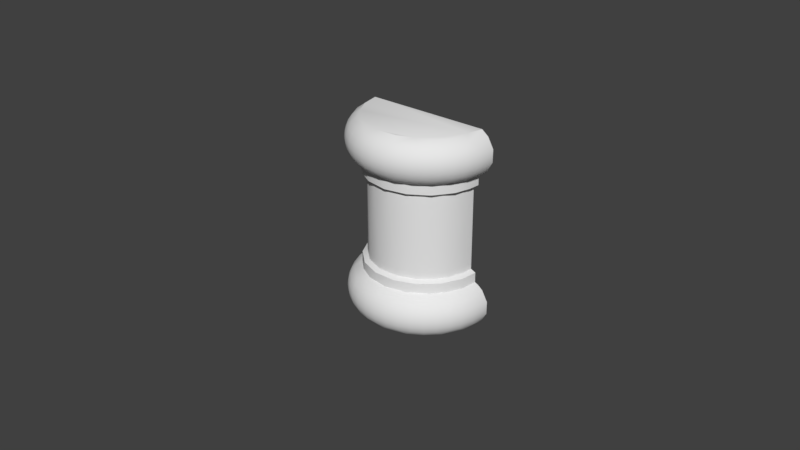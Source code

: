 # Source: OWP_7102.blend  (saved by Blender 2.78.0; exported with 4.5.12 LTS)
import bpy
from mathutils import Matrix  # noqa: F401  (used for matrix-valued properties, if any)

bpy.ops.wm.read_factory_settings(use_empty=True)
scene = bpy.context.scene
scene.name = 'Scene'

# ---- collections
col_collection_1 = bpy.data.collections.new('Collection 1'); scene.collection.children.link(col_collection_1)

# ---- world
world_world = bpy.data.worlds.new('World'); scene.world = world_world
world_world.color = (0.05088, 0.05088, 0.05088)
world_world.use_sun_shadow = False
world_world.sun_shadow_jitter_overblur = 0.0
world_world.cycles.sampling_method = 'MANUAL'

# ---- meshes
me_owp_7102_3dsolid = bpy.data.meshes.new('OWP 7102 3dsolid')
me_owp_7102_3dsolid.from_pydata([(1.741, 0.9369, 0.5357), (1.796, 0.9369, 0.4898), (1.688, 0.9375, 0.5625), (1.869, 0.937, 0.3581), (1.868, 0.937, 0.1991), (1.792, 0.937, 0.06824), (1.711, 0.9374, 0.007496), (0.1875, 0.9375, 0.5625), (1.625, 0.9375, 0.7188), (1.688, 0.9375, 0.6875), (0.1339, 0.9369, 0.02685), (0.07873, 0.9369, 0.07269), (0.1875, 0.9375, 1e-06), (0.005963, 0.937, 0.2044), (0.007435, 0.937, 0.3634), (0.0827, 0.937, 0.4943), (0.1346, 0.9372, 0.536), (0.1875, 0.9375, 0.6875), (0.25, 0.9375, 0.7188), (0.1875, 0.9375, 1.813), (0.1875, 0.9375, 1.938), (0.25, 0.9375, 1.781), (0.1339, 0.9369, 1.964), (0.07873, 0.9369, 2.01), (0.005963, 0.937, 2.142), (0.007435, 0.937, 2.301), (0.0827, 0.937, 2.432), (0.1684, 0.9373, 2.496), (1.712, 0.9374, 2.492), (1.796, 0.9369, 2.427), (1.869, 0.937, 2.296), (1.868, 0.937, 2.137), (1.792, 0.937, 2.006), (1.74, 0.9372, 1.964), (1.688, 0.9375, 1.938), (1.688, 0.9375, 1.813), (1.625, 0.9375, 1.781), (1.668, 0.7384, 2.499), (0.2116, 0.7064, 2.498), (0.3155, 0.5036, 2.499), (1.537, 0.4806, 2.5), (0.5472, 0.2938, 2.5), (1.305, 0.2747, 2.499), (0.8529, 0.1803, 2.498), (1.107, 0.1942, 2.498), (1.663, 0.7066, 0.001374), (0.2182, 0.687, 0.001356), (1.546, 0.4801, 0.001461), (0.3416, 0.4636, 0.001467), (1.41, 0.3442, 0.00154), (0.4836, 0.3311, 0.0008041), (1.247, 0.2408, 0.001982), (1.001, 0.178, 0.0015), (0.6244, 0.2453, 0.001237), (1.819, 0.7735, 0.1259), (1.743, 0.6648, 0.06487), (1.872, 0.8601, 0.2813), (1.836, 0.7099, 0.2024), (1.822, 0.7711, 0.432), (1.836, 0.7099, 0.3601), (1.846, 0.7074, 0.2813), (1.76, 0.7293, 0.4967), (1.665, 0.7423, 0.5625), (1.678, 0.6734, 0.5461), (1.684, 0.5297, 0.4976), (1.452, 0.388, 0.563), (1.554, 0.4467, 0.5445), (1.575, 0.5427, 0.5625), (1.364, 0.2769, 0.5462), (1.341, 0.1915, 0.4967), (1.511, 0.3096, 0.4976), (1.219, 0.2391, 0.5626), (1.124, 0.1741, 0.5464), (1.143, 0.1125, 0.4976), (0.9483, 0.1847, 0.5626), (0.8644, 0.1549, 0.5462), (0.7254, 0.1142, 0.4976), (0.9375, 0.08924, 0.4967), (0.6762, 0.2314, 0.5625), (0.6127, 0.2214, 0.546), (0.4695, 0.2277, 0.4976), (0.3431, 0.4753, 0.563), (0.4733, 0.3462, 0.5642), (0.3102, 0.4601, 0.5445), (0.1922, 0.6882, 0.5463), (0.1322, 0.6648, 0.4976), (0.2644, 0.4181, 0.4976), (0.2162, 0.7217, 0.5626), (0.05582, 0.7735, 0.4366), (0.003203, 0.8601, 0.2813), (0.03875, 0.7099, 0.3601), (0.05345, 0.7711, 0.1305), (0.03875, 0.7099, 0.2024), (0.02869, 0.7074, 0.2813), (0.1152, 0.7293, 0.0658), (0.1915, 0.5297, 0.06487), (0.5338, 0.1915, 0.0658), (0.3643, 0.3096, 0.06487), (0.751, 0.1741, 0.01615), (0.7322, 0.1125, 0.06487), (1.011, 0.0905, 0.06487), (1.282, 0.1603, 0.06487), (1.611, 0.4181, 0.06487), (1.787, 0.5651, 0.3601), (1.796, 0.5609, 0.2813), (1.787, 0.5651, 0.2024), (1.759, 0.5773, 0.1289), (1.759, 0.5773, 0.4336), (1.714, 0.4304, 0.2024), (1.688, 0.4471, 0.1289), (1.688, 0.4471, 0.4336), (1.714, 0.4304, 0.3601), (1.722, 0.4247, 0.2813), (1.62, 0.3096, 0.2024), (1.597, 0.3302, 0.1289), (1.597, 0.3302, 0.4336), (1.62, 0.3096, 0.3601), (1.627, 0.3025, 0.2813), (1.507, 0.2059, 0.2024), (1.488, 0.2299, 0.1289), (1.459, 0.2681, 0.0658), (1.488, 0.2299, 0.4336), (1.507, 0.2059, 0.3601), (1.513, 0.1977, 0.2813), (1.364, 0.1489, 0.4336), (1.379, 0.1221, 0.3601), (1.384, 0.113, 0.2813), (1.229, 0.08941, 0.4336), (1.239, 0.06062, 0.3601), (1.379, 0.1221, 0.2024), (1.364, 0.1489, 0.1289), (1.242, 0.0508, 0.2813), (1.239, 0.06062, 0.2024), (1.229, 0.08941, 0.1289), (1.085, 0.05305, 0.4336), (1.09, 0.02303, 0.3601), (1.092, 0.01279, 0.2813), (1.09, 0.02303, 0.2024), (1.085, 0.05305, 0.1289), (0.9375, 0.04082, 0.4336), (0.9375, 0.01038, 0.3601), (0.9375, 1e-06, 0.2813), (0.9375, 0.01038, 0.2024), (0.9375, 0.04082, 0.1289), (0.7899, 0.05305, 0.4336), (0.7849, 0.02303, 0.3601), (0.7832, 0.01279, 0.2813), (0.7849, 0.02303, 0.2024), (0.7899, 0.05305, 0.1289), (0.6463, 0.08941, 0.4336), (0.6365, 0.06062, 0.3601), (0.6331, 0.0508, 0.2813), (0.6365, 0.06062, 0.2024), (0.6463, 0.08941, 0.1289), (0.5107, 0.1489, 0.4336), (0.4962, 0.1221, 0.3601), (0.4913, 0.113, 0.2813), (0.4962, 0.1221, 0.2024), (0.5107, 0.1489, 0.1289), (0.3867, 0.2299, 0.4336), (0.3681, 0.2059, 0.3601), (0.3617, 0.1977, 0.2813), (0.3681, 0.2059, 0.2024), (0.3867, 0.2299, 0.1289), (0.2778, 0.3302, 0.4336), (0.2554, 0.3096, 0.3601), (0.2478, 0.3025, 0.2813), (0.2554, 0.3096, 0.2024), (0.2778, 0.3302, 0.1289), (0.1868, 0.4471, 0.4336), (0.1613, 0.4304, 0.3601), (0.1163, 0.5773, 0.4336), (0.08847, 0.5651, 0.3601), (0.1527, 0.4247, 0.2813), (0.1613, 0.4304, 0.2024), (0.07896, 0.5609, 0.2813), (0.08847, 0.5651, 0.2024), (0.1868, 0.4471, 0.1289), (0.1163, 0.5773, 0.1289), (1.659, 0.7235, 0.6878), (1.533, 0.4772, 0.6878), (1.327, 0.293, 0.6878), (1.068, 0.1959, 0.6878), (0.791, 0.199, 0.6878), (0.5341, 0.3017, 0.6878), (0.3317, 0.4904, 0.6878), (0.2111, 0.7394, 0.6878), (1.613, 0.8112, 0.7188), (1.55, 0.6197, 0.7188), (1.291, 0.3448, 0.7188), (1.446, 0.4743, 0.7188), (1.053, 0.2571, 0.7188), (0.7995, 0.2613, 0.7188), (0.5646, 0.3568, 0.7188), (0.38, 0.5307, 0.7188), (0.2739, 0.7513, 0.7193), (1.604, 0.7596, 1.781), (1.495, 0.5307, 1.781), (1.352, 0.3889, 1.781), (1.197, 0.2982, 1.781), (0.9489, 0.2475, 1.781), (0.6988, 0.29, 1.781), (0.3937, 0.5126, 1.781), (0.5232, 0.3889, 1.781), (0.273, 0.747, 1.782), (1.675, 0.7997, 1.813), (1.615, 0.6093, 1.812), (1.451, 0.3867, 1.812), (1.217, 0.2384, 1.812), (0.9458, 0.1846, 1.812), (0.6733, 0.2325, 1.812), (0.3417, 0.4772, 1.812), (0.4855, 0.339, 1.813), (0.2156, 0.7235, 1.812), (1.659, 0.7217, 1.937), (1.532, 0.4753, 1.937), (1.389, 0.339, 1.938), (1.199, 0.2314, 1.937), (0.7889, 0.1994, 1.937), (0.9804, 0.1879, 1.935), (0.6006, 0.2663, 1.935), (0.4228, 0.388, 1.937), (0.2103, 0.7423, 1.937), (0.3078, 0.5266, 1.936), (1.683, 0.6882, 1.954), (1.819, 0.7735, 2.063), (1.743, 0.6648, 2.002), (1.872, 0.8601, 2.219), (1.836, 0.7099, 2.14), (1.822, 0.7711, 2.369), (1.836, 0.7099, 2.298), (1.846, 0.7074, 2.219), (1.74, 0.6581, 2.435), (1.624, 0.5542, 2.483), (1.465, 0.3515, 2.482), (1.4, 0.2238, 2.435), (1.143, 0.1125, 2.435), (0.7254, 0.1142, 2.435), (0.9375, 0.08924, 2.434), (0.6126, 0.2214, 2.483), (0.5338, 0.1915, 2.434), (0.3972, 0.3629, 2.482), (0.1322, 0.6648, 2.435), (0.2274, 0.4735, 2.434), (0.05582, 0.7735, 2.374), (0.003203, 0.8601, 2.219), (0.03875, 0.7099, 2.298), (0.05345, 0.7711, 2.068), (0.03875, 0.7099, 2.14), (0.02869, 0.7074, 2.219), (0.1345, 0.6581, 2.002), (0.1969, 0.6734, 1.954), (0.4095, 0.3515, 1.956), (0.4754, 0.2238, 2.002), (0.751, 0.1741, 1.954), (0.7322, 0.1125, 2.002), (1.139, 0.1776, 1.954), (1.15, 0.1142, 2.002), (0.9375, 0.08924, 2.003), (1.377, 0.285, 1.954), (1.341, 0.1915, 2.003), (1.565, 0.4601, 1.955), (1.648, 0.4735, 2.003), (1.787, 0.5651, 2.298), (1.796, 0.5609, 2.219), (1.787, 0.5651, 2.14), (1.759, 0.5773, 2.066), (1.759, 0.5773, 2.371), (1.714, 0.4304, 2.14), (1.688, 0.4471, 2.066), (1.606, 0.4125, 2.435), (1.688, 0.4471, 2.371), (1.714, 0.4304, 2.298), (1.722, 0.4247, 2.219), (1.62, 0.3096, 2.14), (1.597, 0.3302, 2.066), (1.516, 0.3144, 2.002), (1.597, 0.3302, 2.371), (1.62, 0.3096, 2.298), (1.627, 0.3025, 2.219), (1.507, 0.2059, 2.14), (1.488, 0.2299, 2.066), (1.488, 0.2299, 2.371), (1.507, 0.2059, 2.298), (1.513, 0.1977, 2.219), (1.364, 0.1489, 2.371), (1.379, 0.1221, 2.298), (1.384, 0.113, 2.219), (1.229, 0.08941, 2.371), (1.239, 0.06062, 2.298), (1.379, 0.1221, 2.14), (1.364, 0.1489, 2.066), (1.242, 0.0508, 2.219), (1.239, 0.06062, 2.14), (1.229, 0.08941, 2.066), (1.085, 0.05305, 2.371), (1.09, 0.02303, 2.298), (1.092, 0.01279, 2.219), (1.09, 0.02303, 2.14), (1.085, 0.05305, 2.066), (0.9375, 0.04082, 2.371), (0.9375, 0.01038, 2.298), (0.9375, 1e-06, 2.219), (0.9375, 0.01038, 2.14), (0.9375, 0.04082, 2.066), (0.7899, 0.05305, 2.371), (0.7849, 0.02303, 2.298), (0.7832, 0.01279, 2.219), (0.7849, 0.02303, 2.14), (0.7899, 0.05305, 2.066), (0.6463, 0.08941, 2.371), (0.6365, 0.06062, 2.298), (0.6331, 0.0508, 2.219), (0.6365, 0.06062, 2.14), (0.6463, 0.08941, 2.066), (0.5107, 0.1489, 2.371), (0.4962, 0.1221, 2.298), (0.4913, 0.113, 2.219), (0.4962, 0.1221, 2.14), (0.5107, 0.1489, 2.066), (0.3591, 0.3144, 2.435), (0.3867, 0.2299, 2.371), (0.3681, 0.2059, 2.298), (0.3617, 0.1977, 2.219), (0.3681, 0.2059, 2.14), (0.3867, 0.2299, 2.066), (0.2688, 0.4125, 2.002), (0.2778, 0.3302, 2.371), (0.2554, 0.3096, 2.298), (0.2478, 0.3025, 2.219), (0.2554, 0.3096, 2.14), (0.2778, 0.3302, 2.066), (0.1868, 0.4471, 2.371), (0.1613, 0.4304, 2.298), (0.1163, 0.5773, 2.371), (0.08847, 0.5651, 2.298), (0.1527, 0.4247, 2.219), (0.1613, 0.4304, 2.14), (0.07896, 0.5609, 2.219), (0.08847, 0.5651, 2.14), (0.1868, 0.4471, 2.066), (0.1163, 0.5773, 2.066)], [], [(0, 1, 2), (1, 3, 2), (3, 4, 2), (4, 5, 2), (5, 6, 2), (2, 6, 7), (2, 7, 8), (2, 8, 9), (10, 11, 12), (11, 13, 12), (13, 14, 12), (14, 15, 12), (15, 16, 12), (16, 7, 12), (17, 18, 7), (7, 18, 8), (19, 20, 21), (22, 23, 20), (23, 24, 20), (24, 25, 20), (25, 26, 20), (26, 27, 20), (27, 28, 20), (29, 30, 28), (30, 31, 28), (31, 32, 28), (32, 33, 28), (33, 34, 28), (35, 36, 34), (8, 21, 36), (21, 8, 18), (12, 7, 6), (28, 34, 20), (21, 20, 36), (20, 34, 36), (28, 27, 37), (27, 38, 37), (44, 42, 43), (43, 42, 41), (42, 40, 41), (41, 40, 39), (40, 37, 39), (39, 37, 38), (6, 45, 12), (12, 45, 46), (47, 46, 45), (46, 47, 48), (49, 48, 47), (48, 49, 50), (49, 51, 50), (51, 52, 50), (53, 50, 52), (5, 54, 55), (5, 55, 45), (5, 45, 6), (4, 56, 57), (4, 57, 54), (3, 58, 59), (3, 59, 60), (3, 60, 56), (1, 0, 61), (1, 61, 58), (63, 64, 61), (63, 61, 0), (63, 0, 62), (65, 66, 67), (68, 69, 70), (68, 70, 66), (68, 66, 65), (72, 73, 68), (72, 68, 71), (75, 76, 77), (75, 77, 72), (75, 72, 74), (79, 80, 76), (79, 76, 75), (79, 75, 78), (83, 81, 84), (83, 84, 85), (83, 85, 86), (84, 87, 16), (84, 16, 15), (84, 15, 85), (87, 7, 16), (15, 88, 85), (14, 89, 90), (14, 90, 88), (13, 91, 92), (13, 92, 93), (13, 93, 89), (11, 10, 94), (11, 94, 91), (46, 95, 94), (46, 94, 10), (50, 53, 96), (50, 96, 97), (50, 97, 48), (98, 99, 53), (52, 100, 98), (51, 101, 52), (47, 45, 55), (47, 55, 102), (81, 83, 82), (3, 1, 58), (59, 58, 103), (59, 103, 104), (59, 104, 60), (4, 3, 56), (57, 56, 60), (57, 60, 105), (57, 105, 106), (57, 106, 54), (5, 4, 54), (58, 61, 107), (58, 107, 103), (105, 60, 104), (105, 104, 108), (105, 108, 109), (105, 109, 106), (55, 54, 106), (55, 106, 102), (2, 62, 0), (61, 64, 107), (64, 110, 107), (103, 107, 111), (103, 111, 112), (103, 112, 104), (108, 104, 112), (108, 112, 113), (108, 113, 114), (108, 114, 109), (102, 106, 109), (67, 66, 63), (67, 63, 62), (64, 66, 70), (64, 70, 115), (64, 115, 110), (107, 110, 111), (111, 110, 116), (111, 116, 117), (111, 117, 112), (113, 112, 117), (113, 117, 118), (113, 118, 119), (113, 119, 114), (102, 109, 114), (102, 114, 120), (102, 120, 49), (102, 49, 47), (63, 66, 64), (110, 115, 116), (115, 70, 121), (115, 121, 122), (115, 122, 116), (117, 116, 123), (117, 123, 118), (120, 114, 119), (120, 119, 101), (120, 101, 51), (120, 51, 49), (69, 124, 70), (68, 73, 69), (122, 121, 125), (122, 125, 126), (122, 126, 123), (122, 123, 116), (124, 69, 127), (124, 127, 128), (124, 128, 125), (124, 125, 121), (124, 121, 70), (118, 123, 129), (118, 129, 130), (118, 130, 119), (126, 125, 131), (126, 131, 132), (126, 132, 129), (126, 129, 123), (101, 130, 133), (101, 133, 100), (101, 100, 52), (130, 129, 133), (119, 130, 101), (71, 68, 65), (69, 73, 127), (127, 73, 134), (127, 134, 135), (127, 135, 128), (125, 128, 131), (131, 128, 136), (131, 136, 137), (131, 137, 132), (129, 132, 133), (133, 132, 138), (133, 138, 100), (72, 77, 73), (134, 73, 139), (134, 139, 140), (134, 140, 135), (128, 135, 136), (136, 135, 141), (136, 141, 142), (136, 142, 137), (132, 137, 138), (100, 138, 143), (100, 143, 99), (100, 99, 98), (138, 137, 143), (74, 72, 71), (73, 77, 139), (139, 77, 144), (139, 144, 145), (139, 145, 140), (135, 140, 141), (141, 140, 146), (141, 146, 147), (141, 147, 142), (137, 142, 143), (143, 142, 148), (143, 148, 99), (77, 76, 144), (144, 76, 149), (144, 149, 150), (144, 150, 145), (140, 145, 146), (146, 145, 151), (146, 151, 152), (146, 152, 147), (142, 147, 148), (99, 148, 153), (99, 153, 96), (99, 96, 53), (148, 147, 153), (78, 75, 74), (53, 52, 98), (149, 76, 154), (149, 154, 155), (149, 155, 150), (145, 150, 151), (151, 150, 156), (151, 156, 157), (151, 157, 152), (147, 152, 153), (153, 152, 158), (153, 158, 96), (76, 80, 154), (80, 159, 154), (150, 155, 156), (155, 154, 160), (155, 160, 161), (155, 161, 156), (152, 157, 158), (157, 156, 162), (157, 162, 163), (157, 163, 158), (97, 96, 158), (97, 158, 163), (82, 79, 78), (80, 82, 86), (80, 86, 164), (80, 164, 159), (154, 159, 160), (160, 159, 165), (160, 165, 166), (160, 166, 161), (156, 161, 162), (162, 161, 167), (162, 167, 168), (162, 168, 163), (97, 163, 168), (97, 168, 95), (97, 95, 48), (79, 82, 80), (164, 86, 169), (164, 169, 170), (164, 170, 165), (164, 165, 159), (169, 86, 171), (169, 171, 172), (169, 172, 170), (166, 165, 173), (166, 173, 174), (166, 174, 167), (166, 167, 161), (173, 170, 175), (173, 175, 176), (173, 176, 174), (168, 167, 177), (168, 177, 95), (177, 174, 178), (177, 178, 95), (174, 177, 167), (170, 173, 165), (82, 83, 86), (86, 85, 171), (171, 85, 88), (171, 88, 90), (171, 90, 172), (170, 172, 175), (175, 172, 93), (175, 93, 92), (175, 92, 176), (174, 176, 178), (94, 95, 178), (94, 178, 91), (178, 176, 91), (48, 95, 46), (87, 84, 81), (89, 93, 90), (172, 90, 93), (176, 92, 91), (14, 88, 15), (13, 89, 14), (11, 91, 13), (12, 46, 10), (2, 9, 62), (9, 179, 62), (180, 67, 179), (67, 180, 65), (181, 65, 180), (65, 181, 71), (182, 71, 181), (71, 182, 74), (183, 74, 182), (74, 183, 78), (184, 78, 183), (78, 184, 82), (185, 81, 184), (186, 87, 185), (17, 7, 186), (7, 87, 186), (87, 81, 185), (81, 82, 184), (67, 62, 179), (9, 8, 179), (8, 187, 179), (189, 181, 190), (191, 182, 189), (192, 183, 191), (193, 184, 192), (194, 185, 193), (195, 186, 194), (18, 17, 195), (17, 186, 195), (186, 185, 194), (185, 184, 193), (184, 183, 192), (183, 182, 191), (182, 181, 189), (181, 180, 190), (190, 180, 188), (180, 179, 188), (188, 179, 187), (36, 196, 8), (8, 196, 187), (197, 188, 196), (198, 190, 197), (190, 198, 189), (189, 199, 191), (191, 200, 192), (192, 201, 193), (202, 193, 203), (193, 202, 194), (204, 194, 202), (194, 204, 195), (21, 18, 204), (18, 195, 204), (203, 193, 201), (201, 192, 200), (200, 191, 199), (199, 189, 198), (190, 188, 197), (188, 187, 196), (36, 35, 196), (35, 205, 196), (198, 207, 199), (199, 208, 200), (200, 209, 201), (201, 210, 203), (211, 202, 212), (213, 204, 211), (19, 21, 213), (21, 204, 213), (204, 202, 211), (202, 203, 212), (212, 203, 210), (210, 201, 209), (209, 200, 208), (208, 199, 207), (198, 197, 207), (207, 197, 206), (197, 196, 206), (206, 196, 205), (35, 34, 205), (34, 214, 205), (205, 214, 206), (215, 206, 214), (206, 215, 207), (216, 207, 215), (207, 216, 208), (208, 217, 209), (218, 209, 219), (209, 218, 210), (220, 210, 218), (210, 220, 212), (222, 213, 223), (20, 19, 222), (19, 213, 222), (213, 211, 223), (223, 211, 221), (211, 212, 221), (221, 212, 220), (219, 209, 217), (217, 208, 216), (214, 34, 33), (214, 33, 224), (32, 225, 226), (32, 226, 224), (32, 224, 33), (31, 227, 228), (31, 228, 225), (30, 229, 230), (30, 230, 231), (30, 231, 227), (29, 28, 232), (29, 232, 229), (37, 233, 232), (37, 232, 28), (42, 234, 40), (234, 42, 235), (44, 236, 42), (43, 237, 238), (43, 238, 44), (41, 239, 43), (239, 240, 237), (239, 237, 43), (39, 241, 41), (39, 38, 242), (39, 242, 243), (39, 243, 241), (38, 27, 26), (38, 26, 242), (26, 244, 242), (25, 245, 246), (25, 246, 244), (24, 247, 248), (24, 248, 249), (24, 249, 245), (23, 22, 250), (23, 250, 247), (251, 250, 22), (251, 22, 222), (252, 221, 220), (252, 220, 253), (218, 254, 220), (254, 255, 220), (219, 256, 257), (219, 257, 258), (219, 258, 254), (219, 254, 218), (256, 217, 259), (256, 259, 260), (256, 260, 257), (215, 259, 216), (261, 215, 224), (261, 224, 226), (261, 226, 262), (215, 261, 259), (30, 29, 229), (230, 229, 263), (230, 263, 264), (230, 264, 231), (31, 30, 227), (228, 227, 231), (228, 231, 265), (228, 265, 266), (228, 266, 225), (32, 31, 225), (229, 232, 267), (229, 267, 263), (265, 231, 264), (265, 264, 268), (265, 268, 269), (265, 269, 266), (226, 225, 266), (226, 266, 262), (214, 224, 215), (232, 233, 270), (232, 270, 271), (232, 271, 267), (263, 267, 272), (263, 272, 273), (263, 273, 264), (268, 264, 273), (268, 273, 274), (268, 274, 275), (268, 275, 269), (262, 266, 269), (262, 269, 276), (262, 276, 261), (40, 233, 37), (270, 277, 271), (267, 271, 272), (272, 271, 278), (272, 278, 279), (272, 279, 273), (274, 273, 279), (274, 279, 280), (274, 280, 281), (274, 281, 275), (276, 269, 275), (276, 259, 261), (40, 234, 233), (234, 235, 270), (234, 270, 233), (271, 277, 278), (277, 270, 282), (277, 282, 283), (277, 283, 278), (279, 278, 284), (279, 284, 280), (276, 275, 281), (276, 281, 260), (276, 260, 259), (42, 236, 235), (283, 282, 286), (283, 286, 287), (283, 287, 284), (283, 284, 278), (285, 235, 288), (285, 288, 289), (285, 289, 286), (285, 286, 282), (285, 282, 235), (280, 284, 290), (280, 290, 291), (280, 291, 281), (287, 286, 292), (287, 292, 293), (287, 293, 290), (287, 290, 284), (257, 260, 291), (257, 291, 294), (291, 290, 294), (281, 291, 260), (216, 259, 217), (270, 235, 282), (235, 236, 288), (288, 236, 295), (288, 295, 296), (288, 296, 289), (286, 289, 292), (292, 289, 297), (292, 297, 298), (292, 298, 293), (290, 293, 294), (294, 293, 299), (294, 299, 257), (44, 238, 236), (295, 236, 300), (295, 300, 301), (295, 301, 296), (289, 296, 297), (297, 296, 302), (297, 302, 303), (297, 303, 298), (293, 298, 299), (258, 257, 299), (258, 299, 304), (258, 304, 255), (258, 255, 254), (299, 298, 304), (219, 217, 256), (236, 238, 300), (300, 238, 305), (300, 305, 306), (300, 306, 301), (296, 301, 302), (302, 301, 307), (302, 307, 308), (302, 308, 303), (298, 303, 304), (304, 303, 309), (304, 309, 255), (238, 237, 305), (305, 237, 310), (305, 310, 311), (305, 311, 306), (301, 306, 307), (307, 306, 312), (307, 312, 313), (307, 313, 308), (303, 308, 309), (255, 309, 314), (255, 314, 253), (255, 253, 220), (309, 308, 314), (310, 237, 315), (310, 315, 316), (310, 316, 311), (306, 311, 312), (312, 311, 317), (312, 317, 318), (312, 318, 313), (308, 313, 314), (314, 313, 319), (314, 319, 253), (237, 240, 315), (240, 239, 320), (240, 320, 321), (240, 321, 315), (311, 316, 317), (316, 315, 322), (316, 322, 323), (316, 323, 317), (313, 318, 319), (318, 317, 324), (318, 324, 325), (318, 325, 319), (253, 319, 325), (253, 325, 326), (253, 326, 252), (41, 241, 239), (320, 327, 321), (315, 321, 322), (322, 321, 328), (322, 328, 329), (322, 329, 323), (317, 323, 324), (324, 323, 330), (324, 330, 331), (324, 331, 325), (326, 325, 331), (326, 223, 252), (223, 221, 252), (239, 241, 320), (327, 320, 332), (327, 332, 333), (327, 333, 328), (327, 328, 321), (332, 243, 334), (332, 334, 335), (332, 335, 333), (329, 328, 336), (329, 336, 337), (329, 337, 330), (329, 330, 323), (336, 333, 338), (336, 338, 339), (336, 339, 337), (331, 330, 340), (331, 340, 326), (340, 337, 341), (340, 341, 250), (340, 250, 326), (250, 251, 326), (337, 340, 330), (333, 336, 328), (243, 332, 320), (243, 320, 241), (243, 242, 334), (334, 242, 244), (334, 244, 246), (334, 246, 335), (333, 335, 338), (338, 335, 249), (338, 249, 248), (338, 248, 339), (337, 339, 341), (250, 341, 247), (341, 339, 247), (223, 326, 251), (222, 223, 251), (245, 249, 246), (335, 246, 249), (339, 248, 247), (25, 244, 26), (24, 245, 25), (23, 247, 24), (20, 222, 22)])
me_owp_7102_3dsolid.polygons.foreach_set('use_smooth', [True] * 680)
_uv = me_owp_7102_3dsolid.uv_layers.new(name='UVMap')
_uv.uv.foreach_set('vector', [0.02807, 0.1176, 0.01597, 0.1075, 0.03984, 0.1235, 0.01597, 0.1075, 0.0, 0.07861, 0.03984, 0.1235, 0.0, 0.07861, 0.0003232, 0.0437, 0.03984, 0.1235, 0.0003232, 0.0437, 0.01684, 0.01498, 0.03984, 0.1235, 0.01684, 0.01498, 0.03462, 0.001645, 0.03984, 0.1235, 0.03984, 0.1235, 0.03462, 0.001645, 0.3691, 0.1235, 0.03984, 0.1235, 0.3691, 0.1235, 0.05356, 0.1578, 0.03984, 0.1235, 0.05356, 0.1578, 0.03984, 0.1509, 0.3808, 0.005894, 0.3929, 0.01596, 0.3691, 0.0, 0.3929, 0.01596, 0.4089, 0.04487, 0.3691, 0.0, 0.4089, 0.04487, 0.4086, 0.07978, 0.3691, 0.0, 0.4086, 0.07978, 0.3921, 0.1085, 0.3691, 0.0, 0.3921, 0.1085, 0.3807, 0.1177, 0.3691, 0.0, 0.3807, 0.1177, 0.3691, 0.1235, 0.3691, 0.0, 0.3691, 0.1509, 0.3553, 0.1578, 0.3691, 0.1235, 0.3691, 0.1235, 0.3553, 0.1578, 0.05356, 0.1578, 0.3691, 0.3979, 0.3691, 0.4253, 0.3553, 0.391, 0.3808, 0.4312, 0.3929, 0.4413, 0.3691, 0.4253, 0.3929, 0.4413, 0.4089, 0.4702, 0.3691, 0.4253, 0.4089, 0.4702, 0.4086, 0.5051, 0.3691, 0.4253, 0.4086, 0.5051, 0.3921, 0.5338, 0.3691, 0.4253, 0.3921, 0.5338, 0.3732, 0.5479, 0.3691, 0.4253, 0.3732, 0.5479, 0.03437, 0.5471, 0.3691, 0.4253, 0.01597, 0.5329, 7.849e-08, 0.504, 0.03437, 0.5471, 7.849e-08, 0.504, 0.0003232, 0.469, 0.03437, 0.5471, 0.0003232, 0.469, 0.01684, 0.4403, 0.03437, 0.5471, 0.01684, 0.4403, 0.02823, 0.4312, 0.03437, 0.5471, 0.02823, 0.4312, 0.03984, 0.4253, 0.03437, 0.5471, 0.03984, 0.3979, 0.05356, 0.391, 0.03984, 0.4253, 0.05356, 0.1578, 0.3553, 0.391, 0.05356, 0.391, 0.3553, 0.391, 0.05356, 0.1578, 0.3553, 0.1578, 0.3691, 0.0, 0.3691, 0.1235, 0.03462, 0.001645, 0.03437, 0.5471, 0.03984, 0.4253, 0.3691, 0.4253, 0.3553, 0.391, 0.3691, 0.4253, 0.05356, 0.391, 0.3691, 0.4253, 0.03984, 0.4253, 0.05356, 0.391, 0.7992, 0.0, 0.7992, 0.3297, 0.7593, 0.005304, 0.7992, 0.3297, 0.7525, 0.3159, 0.7593, 0.005304, 0.6485, 0.1147, 0.665, 0.07405, 0.6457, 0.1688, 0.6457, 0.1688, 0.665, 0.07405, 0.6688, 0.2362, 0.665, 0.07405, 0.7069, 0.02832, 0.6688, 0.2362, 0.6688, 0.2362, 0.7069, 0.02832, 0.7113, 0.2898, 0.7069, 0.02832, 0.7593, 0.005304, 0.7113, 0.2898, 0.7113, 0.2898, 0.7593, 0.005304, 0.7525, 0.3159, 0.6068, 0.3583, 0.5577, 0.3477, 0.6068, 0.02379, 0.6068, 0.02379, 0.5577, 0.3477, 0.5532, 0.03053, 0.5093, 0.322, 0.5532, 0.03053, 0.5577, 0.3477, 0.5532, 0.03053, 0.5093, 0.322, 0.5055, 0.05761, 0.4802, 0.2922, 0.5055, 0.05761, 0.5093, 0.322, 0.5055, 0.05761, 0.4802, 0.2922, 0.4772, 0.08878, 0.4802, 0.2922, 0.4581, 0.2565, 0.4772, 0.08878, 0.4581, 0.2565, 0.4446, 0.2023, 0.4772, 0.08878, 0.4589, 0.1197, 0.4772, 0.08878, 0.4446, 0.2023, 0.6037, 0.3762, 0.5659, 0.3821, 0.5457, 0.3653, 0.6037, 0.3762, 0.5457, 0.3653, 0.5577, 0.3477, 0.6037, 0.3762, 0.5577, 0.3477, 0.6068, 0.3583, 0.8105, 0.4019, 0.7939, 0.4147, 0.7612, 0.3958, 0.8105, 0.4019, 0.7612, 0.3958, 0.7741, 0.3846, 0.8086, 0.4334, 0.7699, 0.4452, 0.7593, 0.4272, 0.8086, 0.4334, 0.7593, 0.4272, 0.7605, 0.4105, 0.8086, 0.4334, 0.7605, 0.4105, 0.7939, 0.4147, 0.8016, 0.4657, 0.797, 0.4794, 0.756, 0.4615, 0.8016, 0.4657, 0.756, 0.4615, 0.7699, 0.4452, 0.7378, 0.4758, 0.7092, 0.4597, 0.756, 0.4615, 0.7378, 0.4758, 0.756, 0.4615, 0.797, 0.4794, 0.7378, 0.4758, 0.797, 0.4794, 0.7509, 0.483, 0.4064, 0.6357, 0.3966, 0.6155, 0.4064, 0.5966, 0.2569, 0.574, 0.2348, 0.5724, 0.2685, 0.5479, 0.2569, 0.574, 0.2685, 0.5479, 0.3014, 0.5495, 0.4064, 0.6791, 0.4064, 0.7291, 0.4005, 0.7078, 0.2213, 0.614, 0.2066, 0.606, 0.2569, 0.574, 0.2213, 0.614, 0.2569, 0.574, 0.2415, 0.5999, 0.2001, 0.665, 0.1784, 0.6906, 0.1882, 0.6456, 0.2001, 0.665, 0.1882, 0.6456, 0.2213, 0.614, 0.2001, 0.665, 0.2213, 0.614, 0.2129, 0.6502, 0.1953, 0.7215, 0.1822, 0.7518, 0.1784, 0.6906, 0.1953, 0.7215, 0.1784, 0.6906, 0.2001, 0.665, 0.1953, 0.7215, 0.2001, 0.665, 0.203, 0.7091, 0.219, 0.8025, 0.2258, 0.7968, 0.2537, 0.8453, 0.219, 0.8025, 0.2537, 0.8453, 0.2407, 0.8564, 0.219, 0.8025, 0.2407, 0.8564, 0.2037, 0.8092, 0.2537, 0.8453, 0.2631, 0.8429, 0.2953, 0.8778, 0.2537, 0.8453, 0.2953, 0.8778, 0.2878, 0.8891, 0.2537, 0.8453, 0.2878, 0.8891, 0.2407, 0.8564, 0.2631, 0.8429, 0.3014, 0.8667, 0.2953, 0.8778, 0.2878, 0.8891, 0.2501, 0.882, 0.2407, 0.8564, 0.935, 0.6156, 0.9531, 0.6317, 0.9357, 0.6655, 0.935, 0.6156, 0.9357, 0.6655, 0.9188, 0.653, 0.9699, 0.6156, 0.986, 0.6535, 0.9703, 0.6656, 0.9699, 0.6156, 0.9703, 0.6656, 0.953, 0.6655, 0.9699, 0.6156, 0.953, 0.6655, 0.9531, 0.6317, 0.603, 0.0, 0.6053, 0.01205, 0.559, 0.007994, 0.9986, 0.6199, 1.0, 0.666, 0.986, 0.6535, 0.5532, 0.03053, 0.5164, 0.02473, 0.559, 0.007994, 0.5532, 0.03053, 0.559, 0.007994, 0.6053, 0.01205, 0.4772, 0.08878, 0.4589, 0.1197, 0.4441, 0.09987, 0.4772, 0.08878, 0.4441, 0.09987, 0.4694, 0.06267, 0.4772, 0.08878, 0.4694, 0.06267, 0.5055, 0.05761, 0.443, 0.1475, 0.4274, 0.1434, 0.4589, 0.1197, 0.4446, 0.2023, 0.4227, 0.2047, 0.443, 0.1475, 0.4581, 0.2565, 0.4377, 0.2642, 0.4446, 0.2023, 0.5093, 0.322, 0.5577, 0.3477, 0.5457, 0.3653, 0.5093, 0.322, 0.5457, 0.3653, 0.4929, 0.3363, 0.2258, 0.7968, 0.219, 0.8025, 0.2108, 0.7597, 0.8086, 0.4334, 0.8016, 0.4657, 0.7699, 0.4452, 0.7593, 0.4272, 0.7699, 0.4452, 0.7257, 0.4253, 0.7593, 0.4272, 0.7257, 0.4253, 0.7265, 0.4086, 0.7593, 0.4272, 0.7265, 0.4086, 0.7605, 0.4105, 0.8105, 0.4019, 0.8086, 0.4334, 0.7939, 0.4147, 0.7612, 0.3958, 0.7939, 0.4147, 0.7605, 0.4105, 0.7612, 0.3958, 0.7605, 0.4105, 0.7277, 0.3939, 0.7612, 0.3958, 0.7277, 0.3939, 0.7291, 0.3821, 0.7612, 0.3958, 0.7291, 0.3821, 0.7741, 0.3846, 0.8065, 0.3822, 0.8105, 0.4019, 0.7741, 0.3846, 0.7699, 0.4452, 0.756, 0.4615, 0.7253, 0.4427, 0.7699, 0.4452, 0.7253, 0.4427, 0.7257, 0.4253, 0.7277, 0.3939, 0.7605, 0.4105, 0.7265, 0.4086, 0.7277, 0.3939, 0.7265, 0.4086, 0.6945, 0.3944, 0.7277, 0.3939, 0.6945, 0.3944, 0.697, 0.3826, 0.7277, 0.3939, 0.697, 0.3826, 0.7291, 0.3821, 0.5457, 0.3653, 0.5659, 0.3821, 0.5238, 0.3688, 0.5457, 0.3653, 0.5238, 0.3688, 0.4929, 0.3363, 0.7929, 0.4892, 0.7509, 0.483, 0.797, 0.4794, 0.756, 0.4615, 0.7092, 0.4597, 0.7253, 0.4427, 0.7092, 0.4597, 0.6932, 0.4432, 0.7253, 0.4427, 0.7257, 0.4253, 0.7253, 0.4427, 0.6926, 0.4258, 0.7257, 0.4253, 0.6926, 0.4258, 0.693, 0.4091, 0.7257, 0.4253, 0.693, 0.4091, 0.7265, 0.4086, 0.6945, 0.3944, 0.7265, 0.4086, 0.693, 0.4091, 0.6945, 0.3944, 0.693, 0.4091, 0.6627, 0.3972, 0.6945, 0.3944, 0.6627, 0.3972, 0.6662, 0.3853, 0.6945, 0.3944, 0.6662, 0.3853, 0.697, 0.3826, 0.4929, 0.3363, 0.5238, 0.3688, 0.4959, 0.3534, 0.7031, 0.4822, 0.682, 0.4764, 0.7378, 0.4758, 0.4064, 0.6791, 0.3978, 0.6489, 0.4064, 0.6357, 0.7092, 0.4597, 0.682, 0.4764, 0.651, 0.465, 0.7092, 0.4597, 0.651, 0.465, 0.6624, 0.4459, 0.7092, 0.4597, 0.6624, 0.4459, 0.6932, 0.4432, 0.7253, 0.4427, 0.6932, 0.4432, 0.6926, 0.4258, 0.6926, 0.4258, 0.6932, 0.4432, 0.6607, 0.4286, 0.6926, 0.4258, 0.6607, 0.4286, 0.6608, 0.412, 0.6926, 0.4258, 0.6608, 0.412, 0.693, 0.4091, 0.6627, 0.3972, 0.693, 0.4091, 0.6608, 0.412, 0.6627, 0.3972, 0.6608, 0.412, 0.633, 0.4023, 0.3669, 0.8228, 0.3665, 0.799, 0.3827, 0.7948, 0.3669, 0.8228, 0.3827, 0.7948, 0.3831, 0.8178, 0.4929, 0.3363, 0.4959, 0.3534, 0.4709, 0.3334, 0.4929, 0.3363, 0.4709, 0.3334, 0.4608, 0.3029, 0.4929, 0.3363, 0.4608, 0.3029, 0.4802, 0.2922, 0.4929, 0.3363, 0.4802, 0.2922, 0.5093, 0.322, 0.7378, 0.4758, 0.682, 0.4764, 0.7092, 0.4597, 0.6932, 0.4432, 0.6624, 0.4459, 0.6607, 0.4286, 0.6624, 0.4459, 0.651, 0.465, 0.6337, 0.4508, 0.6624, 0.4459, 0.6337, 0.4508, 0.631, 0.4337, 0.6624, 0.4459, 0.631, 0.4337, 0.6607, 0.4286, 0.6608, 0.412, 0.6607, 0.4286, 0.6308, 0.4171, 0.6608, 0.412, 0.6308, 0.4171, 0.633, 0.4023, 0.4608, 0.3029, 0.4709, 0.3334, 0.4494, 0.3095, 0.4608, 0.3029, 0.4494, 0.3095, 0.4377, 0.2642, 0.4608, 0.3029, 0.4377, 0.2642, 0.4581, 0.2565, 0.4608, 0.3029, 0.4581, 0.2565, 0.4802, 0.2922, 0.6142, 0.474, 0.6079, 0.4578, 0.651, 0.465, 0.2569, 0.574, 0.2066, 0.606, 0.2348, 0.5724, 0.631, 0.4337, 0.6337, 0.4508, 0.6044, 0.4409, 0.3318, 0.799, 0.3315, 0.7716, 0.3488, 0.7728, 0.3318, 0.799, 0.3488, 0.7728, 0.3491, 0.8005, 0.631, 0.4337, 0.6308, 0.4171, 0.6607, 0.4286, 0.2225, 0.5653, 0.2348, 0.5724, 0.2022, 0.5878, 0.3155, 0.7681, 0.3153, 0.7389, 0.3313, 0.7414, 0.3155, 0.7681, 0.3313, 0.7414, 0.3315, 0.7716, 0.6079, 0.4578, 0.6044, 0.4409, 0.6337, 0.4508, 0.6079, 0.4578, 0.6337, 0.4508, 0.651, 0.465, 0.3665, 0.799, 0.3491, 0.8005, 0.3661, 0.7717, 0.3665, 0.799, 0.3661, 0.7717, 0.3824, 0.7683, 0.3665, 0.799, 0.3824, 0.7683, 0.3827, 0.7948, 0.3488, 0.7728, 0.3315, 0.7716, 0.3486, 0.7422, 0.3488, 0.7728, 0.3486, 0.7422, 0.3659, 0.7415, 0.3488, 0.7728, 0.3659, 0.7415, 0.3661, 0.7717, 0.3488, 0.7728, 0.3661, 0.7717, 0.3491, 0.8005, 0.3965, 0.7502, 0.3824, 0.7683, 0.3822, 0.7391, 0.4377, 0.2642, 0.4194, 0.2525, 0.4227, 0.2047, 0.4377, 0.2642, 0.4227, 0.2047, 0.4446, 0.2023, 0.3824, 0.7683, 0.3661, 0.7717, 0.3822, 0.7391, 0.4494, 0.3095, 0.4321, 0.2823, 0.4377, 0.2642, 0.2415, 0.5999, 0.2569, 0.574, 0.2852, 0.565, 0.2348, 0.5724, 0.2066, 0.606, 0.2022, 0.5878, 0.3153, 0.7389, 0.3014, 0.7198, 0.3152, 0.7077, 0.3153, 0.7389, 0.3152, 0.7077, 0.3312, 0.7091, 0.3153, 0.7389, 0.3312, 0.7091, 0.3313, 0.7414, 0.3315, 0.7716, 0.3313, 0.7414, 0.3486, 0.7422, 0.3486, 0.7422, 0.3313, 0.7414, 0.3485, 0.7096, 0.3486, 0.7422, 0.3485, 0.7096, 0.3658, 0.7092, 0.3486, 0.7422, 0.3658, 0.7092, 0.3659, 0.7415, 0.3661, 0.7717, 0.3659, 0.7415, 0.3822, 0.7391, 0.3822, 0.7391, 0.3659, 0.7415, 0.3821, 0.7079, 0.4194, 0.2525, 0.4115, 0.221, 0.4227, 0.2047, 0.2213, 0.614, 0.1882, 0.6456, 0.2066, 0.606, 0.1856, 0.6139, 0.2066, 0.606, 0.1732, 0.6427, 0.3152, 0.7077, 0.3152, 0.6755, 0.3312, 0.6758, 0.3152, 0.7077, 0.3312, 0.6758, 0.3312, 0.7091, 0.3313, 0.7414, 0.3312, 0.7091, 0.3485, 0.7096, 0.3485, 0.7096, 0.3312, 0.7091, 0.3485, 0.6759, 0.3485, 0.7096, 0.3485, 0.6759, 0.3658, 0.6759, 0.3485, 0.7096, 0.3658, 0.6759, 0.3658, 0.7092, 0.3659, 0.7415, 0.3658, 0.7092, 0.3821, 0.7079, 0.3963, 0.6914, 0.3821, 0.7079, 0.3821, 0.6756, 0.4227, 0.2047, 0.4089, 0.1886, 0.4274, 0.1434, 0.4227, 0.2047, 0.4274, 0.1434, 0.443, 0.1475, 0.3821, 0.7079, 0.3658, 0.7092, 0.3821, 0.6756, 0.2129, 0.6502, 0.2213, 0.614, 0.2415, 0.5999, 0.2066, 0.606, 0.1882, 0.6456, 0.1732, 0.6427, 0.1732, 0.6427, 0.1882, 0.6456, 0.1655, 0.6736, 0.3152, 0.6755, 0.3153, 0.643, 0.3313, 0.6422, 0.3152, 0.6755, 0.3313, 0.6422, 0.3312, 0.6758, 0.3312, 0.7091, 0.3312, 0.6758, 0.3485, 0.6759, 0.3485, 0.6759, 0.3312, 0.6758, 0.3486, 0.642, 0.3485, 0.6759, 0.3486, 0.642, 0.3659, 0.6423, 0.3485, 0.6759, 0.3659, 0.6423, 0.3658, 0.6759, 0.3658, 0.7092, 0.3658, 0.6759, 0.3821, 0.6756, 0.3821, 0.6756, 0.3658, 0.6759, 0.3822, 0.6432, 0.4089, 0.1886, 0.4115, 0.1562, 0.4274, 0.1434, 0.1882, 0.6456, 0.1784, 0.6906, 0.1655, 0.6736, 0.1655, 0.6736, 0.1784, 0.6906, 0.1624, 0.7057, 0.3153, 0.643, 0.3155, 0.6112, 0.3315, 0.6093, 0.3153, 0.643, 0.3315, 0.6093, 0.3313, 0.6422, 0.3312, 0.6758, 0.3313, 0.6422, 0.3486, 0.642, 0.3486, 0.642, 0.3313, 0.6422, 0.3488, 0.6087, 0.3486, 0.642, 0.3488, 0.6087, 0.3662, 0.6094, 0.3486, 0.642, 0.3662, 0.6094, 0.3659, 0.6423, 0.3658, 0.6759, 0.3659, 0.6423, 0.3822, 0.6432, 0.3965, 0.63, 0.3822, 0.6432, 0.3824, 0.6113, 0.4274, 0.1434, 0.4192, 0.1247, 0.4441, 0.09987, 0.4274, 0.1434, 0.4441, 0.09987, 0.4589, 0.1197, 0.3822, 0.6432, 0.3659, 0.6423, 0.3824, 0.6113, 0.203, 0.7091, 0.2001, 0.665, 0.2129, 0.6502, 0.4589, 0.1197, 0.4446, 0.2023, 0.443, 0.1475, 0.1624, 0.7057, 0.1784, 0.6906, 0.1643, 0.7381, 0.3155, 0.6112, 0.3159, 0.5809, 0.3319, 0.578, 0.3155, 0.6112, 0.3319, 0.578, 0.3315, 0.6093, 0.3313, 0.6422, 0.3315, 0.6093, 0.3488, 0.6087, 0.3488, 0.6087, 0.3315, 0.6093, 0.3491, 0.577, 0.3488, 0.6087, 0.3491, 0.577, 0.3665, 0.5781, 0.3488, 0.6087, 0.3665, 0.5781, 0.3662, 0.6094, 0.3659, 0.6423, 0.3662, 0.6094, 0.3824, 0.6113, 0.3824, 0.6113, 0.3662, 0.6094, 0.3827, 0.5811, 0.4192, 0.1247, 0.4319, 0.09489, 0.4441, 0.09987, 0.1784, 0.6906, 0.1822, 0.7518, 0.1643, 0.7381, 0.1822, 0.7518, 0.171, 0.7699, 0.1643, 0.7381, 0.3315, 0.6093, 0.3319, 0.578, 0.3491, 0.577, 0.3319, 0.578, 0.3159, 0.5809, 0.3323, 0.5491, 0.3319, 0.578, 0.3323, 0.5491, 0.3495, 0.5479, 0.3319, 0.578, 0.3495, 0.5479, 0.3491, 0.577, 0.3662, 0.6094, 0.3665, 0.5781, 0.3827, 0.5811, 0.3665, 0.5781, 0.3491, 0.577, 0.3669, 0.5492, 0.3665, 0.5781, 0.3669, 0.5492, 0.3831, 0.5532, 0.3665, 0.5781, 0.3831, 0.5532, 0.3827, 0.5811, 0.4694, 0.06267, 0.4441, 0.09987, 0.4319, 0.09489, 0.4694, 0.06267, 0.4319, 0.09489, 0.4492, 0.06767, 0.2108, 0.7597, 0.1953, 0.7215, 0.203, 0.7091, 0.1822, 0.7518, 0.2108, 0.7597, 0.2037, 0.8092, 0.1822, 0.7518, 0.2037, 0.8092, 0.1822, 0.8003, 0.1822, 0.7518, 0.1822, 0.8003, 0.171, 0.7699, 0.3159, 0.5809, 0.3162, 0.553, 0.3323, 0.5491, 0.9347, 0.7913, 0.9185, 0.7873, 0.9351, 0.7628, 0.9347, 0.7913, 0.9351, 0.7628, 0.9524, 0.7639, 0.9347, 0.7913, 0.9524, 0.7639, 0.952, 0.7928, 0.3491, 0.577, 0.3495, 0.5479, 0.3669, 0.5492, 0.9693, 0.7914, 0.952, 0.7928, 0.9697, 0.7629, 0.9693, 0.7914, 0.9697, 0.7629, 0.9857, 0.7599, 0.9693, 0.7914, 0.9857, 0.7599, 0.9854, 0.7875, 0.9995, 0.7694, 0.9854, 0.7875, 0.9857, 0.7599, 0.4694, 0.06267, 0.4706, 0.04376, 0.5164, 0.02473, 0.4694, 0.06267, 0.5164, 0.02473, 0.5055, 0.05761, 0.1953, 0.7215, 0.2108, 0.7597, 0.1822, 0.7518, 0.1822, 0.8003, 0.2037, 0.8092, 0.1978, 0.8284, 0.9188, 0.7597, 0.9191, 0.7297, 0.9354, 0.7318, 0.9188, 0.7597, 0.9354, 0.7318, 0.9351, 0.7628, 0.9188, 0.7597, 0.9351, 0.7628, 0.9185, 0.7873, 0.1978, 0.8284, 0.2037, 0.8092, 0.2173, 0.8535, 0.9191, 0.7297, 0.9193, 0.698, 0.9356, 0.699, 0.9191, 0.7297, 0.9356, 0.699, 0.9354, 0.7318, 0.9524, 0.7639, 0.9351, 0.7628, 0.9527, 0.7325, 0.9524, 0.7639, 0.9527, 0.7325, 0.97, 0.7319, 0.9524, 0.7639, 0.97, 0.7319, 0.9697, 0.7629, 0.9524, 0.7639, 0.9697, 0.7629, 0.952, 0.7928, 0.9527, 0.7325, 0.9354, 0.7318, 0.9529, 0.6994, 0.9527, 0.7325, 0.9529, 0.6994, 0.9702, 0.6991, 0.9527, 0.7325, 0.9702, 0.6991, 0.97, 0.7319, 0.9857, 0.7599, 0.9697, 0.7629, 0.986, 0.7299, 0.4706, 0.04376, 0.4955, 0.02379, 0.5164, 0.02473, 0.986, 0.7299, 0.97, 0.7319, 0.9862, 0.6982, 0.986, 0.7299, 0.9862, 0.6982, 1.0, 0.7127, 0.97, 0.7319, 0.986, 0.7299, 0.9697, 0.7629, 0.9354, 0.7318, 0.9527, 0.7325, 0.9351, 0.7628, 0.2108, 0.7597, 0.219, 0.8025, 0.2037, 0.8092, 0.2037, 0.8092, 0.2407, 0.8564, 0.2173, 0.8535, 0.9193, 0.698, 0.9052, 0.6804, 0.9188, 0.653, 0.9193, 0.698, 0.9188, 0.653, 0.9357, 0.6655, 0.9193, 0.698, 0.9357, 0.6655, 0.9356, 0.699, 0.9354, 0.7318, 0.9356, 0.699, 0.9529, 0.6994, 0.9529, 0.6994, 0.9356, 0.699, 0.953, 0.6655, 0.9529, 0.6994, 0.953, 0.6655, 0.9703, 0.6656, 0.9529, 0.6994, 0.9703, 0.6656, 0.9702, 0.6991, 0.97, 0.7319, 0.9702, 0.6991, 0.9862, 0.6982, 1.0, 0.666, 1.0, 0.7127, 0.9862, 0.6982, 1.0, 0.666, 0.9862, 0.6982, 0.986, 0.6535, 0.9862, 0.6982, 0.9702, 0.6991, 0.986, 0.6535, 0.5055, 0.05761, 0.5164, 0.02473, 0.5532, 0.03053, 0.2631, 0.8429, 0.2537, 0.8453, 0.2258, 0.7968, 0.9531, 0.6317, 0.953, 0.6655, 0.9357, 0.6655, 0.9356, 0.699, 0.9357, 0.6655, 0.953, 0.6655, 0.9702, 0.6991, 0.9703, 0.6656, 0.986, 0.6535, 0.935, 0.6156, 0.9188, 0.653, 0.906, 0.6199, 0.9699, 0.6156, 0.9531, 0.6317, 0.935, 0.6156, 0.9986, 0.6199, 0.986, 0.6535, 0.9699, 0.6156, 0.6068, 0.02379, 0.5532, 0.03053, 0.6053, 0.01205, 0.7929, 0.4892, 0.7913, 0.5141, 0.7509, 0.483, 0.7913, 0.5141, 0.7451, 0.5076, 0.7509, 0.483, 0.685, 0.5079, 0.7031, 0.4822, 0.7451, 0.5076, 0.7031, 0.4822, 0.685, 0.5079, 0.6621, 0.4861, 0.6318, 0.5174, 0.6621, 0.4861, 0.685, 0.5079, 0.9758, 0.2144, 0.948, 0.1876, 0.9753, 0.1645, 0.9477, 0.1316, 0.9753, 0.1645, 0.948, 0.1876, 0.9753, 0.1645, 0.9477, 0.1316, 0.9752, 0.1056, 0.9479, 0.07092, 0.9752, 0.1056, 0.9477, 0.1316, 0.9752, 0.1056, 0.9479, 0.07092, 0.9756, 0.04553, 0.9484, 0.01365, 0.9756, 0.04553, 0.9479, 0.07092, 0.9756, 0.04553, 0.9484, 0.01365, 0.9758, 0.0, 0.5724, 0.816, 0.5451, 0.8122, 0.5727, 0.7642, 0.5725, 0.8757, 0.545, 0.8718, 0.5724, 0.816, 0.5727, 0.919, 0.5453, 0.9191, 0.5725, 0.8757, 0.5453, 0.9191, 0.545, 0.8718, 0.5725, 0.8757, 0.545, 0.8718, 0.5451, 0.8122, 0.5724, 0.816, 0.5451, 0.8122, 0.5455, 0.7773, 0.5727, 0.7642, 0.7031, 0.4822, 0.7509, 0.483, 0.7451, 0.5076, 0.7913, 0.5141, 0.7864, 0.5255, 0.7451, 0.5076, 0.7864, 0.5255, 0.7594, 0.5212, 0.7451, 0.5076, 0.854, 0.04118, 0.8428, 0.03128, 0.8865, 0.01725, 0.8257, 0.08516, 0.8117, 0.07906, 0.854, 0.04118, 0.8145, 0.1382, 0.7992, 0.1369, 0.8257, 0.08516, 0.8219, 0.1933, 0.807, 0.1969, 0.8145, 0.1382, 0.8469, 0.2428, 0.834, 0.2511, 0.8219, 0.1933, 0.8847, 0.2789, 0.8765, 0.2921, 0.8469, 0.2428, 0.9196, 0.2958, 0.9138, 0.3097, 0.8847, 0.2789, 0.9138, 0.3097, 0.8765, 0.2921, 0.8847, 0.2789, 0.8765, 0.2921, 0.834, 0.2511, 0.8469, 0.2428, 0.834, 0.2511, 0.807, 0.1969, 0.8219, 0.1933, 0.807, 0.1969, 0.7992, 0.1369, 0.8145, 0.1382, 0.7992, 0.1369, 0.8117, 0.07906, 0.8257, 0.08516, 0.8117, 0.07906, 0.8428, 0.03128, 0.854, 0.04118, 0.8428, 0.03128, 0.8884, 0.0, 0.8865, 0.01725, 0.8865, 0.01725, 0.8884, 0.0, 0.9196, 0.00474, 0.685, 0.5079, 0.7451, 0.5076, 0.7152, 0.5186, 0.8008, 0.7769, 0.7861, 0.7541, 0.8008, 0.7368, 0.7732, 0.7368, 0.735, 0.7311, 0.7864, 0.5255, 0.7864, 0.5255, 0.735, 0.7311, 0.7594, 0.5212, 0.6797, 0.7307, 0.7152, 0.5186, 0.735, 0.7311, 0.6399, 0.7368, 0.6776, 0.5212, 0.6797, 0.7307, 0.6776, 0.5212, 0.6399, 0.7368, 0.6395, 0.5287, 0.6172, 0.9704, 0.6374, 0.737, 0.6686, 0.97, 0.6686, 0.97, 0.6915, 0.7368, 0.7242, 0.97, 0.7242, 0.97, 0.7467, 0.7369, 0.7766, 0.9704, 0.9095, 0.6154, 0.9517, 0.3825, 0.9432, 0.6156, 0.9517, 0.3825, 0.9095, 0.6154, 0.9041, 0.3821, 0.8528, 0.6154, 0.9041, 0.3821, 0.9095, 0.6154, 0.9041, 0.3821, 0.8528, 0.6154, 0.8512, 0.3823, 0.8112, 0.6156, 0.8105, 0.3824, 0.8528, 0.6154, 0.8105, 0.3824, 0.8512, 0.3823, 0.8528, 0.6154, 0.7861, 0.7373, 0.7766, 0.9704, 0.7467, 0.7369, 0.7467, 0.7369, 0.7242, 0.97, 0.6915, 0.7368, 0.6915, 0.7368, 0.6686, 0.97, 0.6374, 0.737, 0.6374, 0.737, 0.6172, 0.9704, 0.6044, 0.7374, 0.6776, 0.5212, 0.7152, 0.5186, 0.6797, 0.7307, 0.7152, 0.5186, 0.7594, 0.5212, 0.735, 0.7311, 0.1624, 0.8634, 0.1609, 0.8771, 0.1244, 0.8588, 0.1609, 0.8771, 0.1314, 0.8743, 0.1244, 0.8588, 0.0452, 0.8033, 0.04319, 0.825, 0.02582, 0.7693, 0.02582, 0.7693, 0.01151, 0.7737, 0.01498, 0.7148, 0.01498, 0.7148, 0.0, 0.7141, 0.02406, 0.6599, 0.02406, 0.6599, 0.01023, 0.6543, 0.0452, 0.6214, 0.06252, 0.5816, 0.07164, 0.593, 0.03298, 0.6131, 0.1152, 0.554, 0.1217, 0.5665, 0.06252, 0.5816, 0.1609, 0.5479, 0.1624, 0.5615, 0.1152, 0.554, 0.1624, 0.5615, 0.1217, 0.5665, 0.1152, 0.554, 0.1217, 0.5665, 0.07164, 0.593, 0.06252, 0.5816, 0.07164, 0.593, 0.0452, 0.6214, 0.03298, 0.6131, 0.03298, 0.6131, 0.0452, 0.6214, 0.01023, 0.6543, 0.01023, 0.6543, 0.02406, 0.6599, 0.0, 0.7141, 0.0, 0.7141, 0.01498, 0.7148, 0.01151, 0.7737, 0.01151, 0.7737, 0.02582, 0.7693, 0.04319, 0.825, 0.0452, 0.8033, 0.07552, 0.8347, 0.04319, 0.825, 0.04319, 0.825, 0.07552, 0.8347, 0.09077, 0.8612, 0.07552, 0.8347, 0.1244, 0.8588, 0.09077, 0.8612, 0.09077, 0.8612, 0.1244, 0.8588, 0.1314, 0.8743, 0.5202, 0.7642, 0.545, 0.7658, 0.5155, 0.7936, 0.545, 0.7658, 0.5385, 0.8125, 0.5155, 0.7936, 0.5155, 0.7936, 0.5385, 0.8125, 0.5125, 0.8373, 0.5387, 0.8726, 0.5125, 0.8373, 0.5385, 0.8125, 0.5125, 0.8373, 0.5387, 0.8726, 0.517, 0.8954, 0.545, 0.9113, 0.517, 0.8954, 0.5387, 0.8726, 0.9477, 0.2256, 0.92, 0.2125, 0.9472, 0.1756, 0.9472, 0.1756, 0.9196, 0.1716, 0.947, 0.1166, 0.9196, 0.08199, 0.947, 0.1166, 0.9201, 0.1241, 0.947, 0.1166, 0.9196, 0.08199, 0.9473, 0.05638, 0.9204, 0.04008, 0.9473, 0.05638, 0.9196, 0.08199, 0.9473, 0.05638, 0.9204, 0.04008, 0.9477, 0.01425, 0.6002, 0.8656, 0.5727, 0.8613, 0.5999, 0.8143, 0.6004, 0.9082, 0.573, 0.9083, 0.6002, 0.8656, 0.573, 0.9083, 0.5727, 0.8613, 0.6002, 0.8656, 0.5727, 0.8613, 0.5729, 0.8019, 0.5999, 0.8143, 0.5999, 0.8143, 0.5729, 0.8019, 0.6004, 0.7782, 0.5729, 0.8019, 0.5732, 0.7642, 0.6004, 0.7782, 0.9206, 0.0, 0.9477, 0.01425, 0.9204, 0.04008, 0.9201, 0.1241, 0.947, 0.1166, 0.9196, 0.1716, 0.9196, 0.1716, 0.9472, 0.1756, 0.92, 0.2125, 0.5582, 0.7289, 0.6044, 0.7352, 0.603, 0.7469, 0.5582, 0.7289, 0.603, 0.7469, 0.5503, 0.7341, 0.6008, 0.7583, 0.563, 0.7642, 0.5428, 0.7474, 0.6008, 0.7583, 0.5428, 0.7474, 0.5503, 0.7341, 0.6008, 0.7583, 0.5503, 0.7341, 0.603, 0.7469, 0.4285, 0.7642, 0.4418, 0.7805, 0.4237, 0.8136, 0.4285, 0.7642, 0.4237, 0.8136, 0.4122, 0.8011, 0.4601, 0.7653, 0.4728, 0.8036, 0.4551, 0.8147, 0.4601, 0.7653, 0.4551, 0.8147, 0.4384, 0.814, 0.4601, 0.7653, 0.4384, 0.814, 0.4418, 0.7805, 0.4925, 0.7714, 0.5125, 0.7777, 0.4887, 0.8333, 0.4925, 0.7714, 0.4887, 0.8333, 0.4728, 0.8036, 0.5106, 0.8222, 0.5045, 0.8635, 0.4887, 0.8333, 0.5106, 0.8222, 0.4887, 0.8333, 0.5125, 0.7777, 0.665, 0.07405, 0.6792, 0.04199, 0.7069, 0.02832, 0.6792, 0.04199, 0.665, 0.07405, 0.6493, 0.05579, 0.6485, 0.1147, 0.6267, 0.1085, 0.665, 0.07405, 0.6457, 0.1688, 0.6269, 0.1977, 0.6218, 0.152, 0.6457, 0.1688, 0.6218, 0.152, 0.6485, 0.1147, 0.6688, 0.2362, 0.6527, 0.2216, 0.6457, 0.1688, 0.6527, 0.2216, 0.6425, 0.2402, 0.6269, 0.1977, 0.6527, 0.2216, 0.6269, 0.1977, 0.6457, 0.1688, 0.7113, 0.2898, 0.6813, 0.2704, 0.6688, 0.2362, 0.7113, 0.2898, 0.7525, 0.3159, 0.7388, 0.335, 0.7113, 0.2898, 0.7388, 0.335, 0.6998, 0.311, 0.7113, 0.2898, 0.6998, 0.311, 0.6813, 0.2704, 0.7525, 0.3159, 0.7992, 0.3297, 0.7938, 0.351, 0.7525, 0.3159, 0.7938, 0.351, 0.7388, 0.335, 0.7938, 0.351, 0.7558, 0.3563, 0.7388, 0.335, 0.3666, 1.0, 0.3485, 0.9839, 0.3659, 0.9501, 0.3666, 1.0, 0.3659, 0.9501, 0.3828, 0.9626, 0.3317, 1.0, 0.3156, 0.9621, 0.3313, 0.95, 0.3317, 1.0, 0.3313, 0.95, 0.3485, 0.9501, 0.3317, 1.0, 0.3485, 0.9501, 0.3485, 0.9839, 0.6006, 0.3821, 0.6029, 0.3942, 0.5414, 0.3943, 0.303, 0.9957, 0.3014, 0.9334, 0.3156, 0.9621, 0.5471, 0.4079, 0.5414, 0.3943, 0.6029, 0.3942, 0.5471, 0.4079, 0.6029, 0.3942, 0.5626, 0.4109, 0.4782, 0.4545, 0.4869, 0.4574, 0.461, 0.4964, 0.4782, 0.4545, 0.461, 0.4964, 0.4486, 0.469, 0.4466, 0.5378, 0.4404, 0.5294, 0.461, 0.4964, 0.4404, 0.5294, 0.4248, 0.5254, 0.461, 0.4964, 0.4443, 0.5798, 0.4411, 0.6147, 0.4252, 0.617, 0.4443, 0.5798, 0.4252, 0.617, 0.4198, 0.5704, 0.4443, 0.5798, 0.4198, 0.5704, 0.4404, 0.5294, 0.4443, 0.5798, 0.4404, 0.5294, 0.4466, 0.5378, 0.4411, 0.6147, 0.4535, 0.6277, 0.4641, 0.6668, 0.4411, 0.6147, 0.4641, 0.6668, 0.4416, 0.6591, 0.4411, 0.6147, 0.4416, 0.6591, 0.4252, 0.617, 0.5056, 0.7009, 0.4641, 0.6668, 0.4764, 0.6696, 0.5014, 0.7082, 0.5056, 0.7009, 0.5503, 0.7341, 0.5014, 0.7082, 0.5503, 0.7341, 0.5428, 0.7474, 0.5014, 0.7082, 0.5428, 0.7474, 0.5019, 0.7264, 0.5056, 0.7009, 0.5014, 0.7082, 0.4641, 0.6668, 0.4601, 0.7653, 0.4925, 0.7714, 0.4728, 0.8036, 0.4551, 0.8147, 0.4728, 0.8036, 0.4541, 0.8483, 0.4551, 0.8147, 0.4541, 0.8483, 0.4374, 0.848, 0.4551, 0.8147, 0.4374, 0.848, 0.4384, 0.814, 0.4285, 0.7642, 0.4601, 0.7653, 0.4418, 0.7805, 0.4237, 0.8136, 0.4418, 0.7805, 0.4384, 0.814, 0.4237, 0.8136, 0.4384, 0.814, 0.4227, 0.8472, 0.4237, 0.8136, 0.4227, 0.8472, 0.4109, 0.8461, 0.4237, 0.8136, 0.4109, 0.8461, 0.4122, 0.8011, 0.4089, 0.7686, 0.4285, 0.7642, 0.4122, 0.8011, 0.4728, 0.8036, 0.4887, 0.8333, 0.4715, 0.8483, 0.4728, 0.8036, 0.4715, 0.8483, 0.4541, 0.8483, 0.4227, 0.8472, 0.4384, 0.814, 0.4374, 0.848, 0.4227, 0.8472, 0.4374, 0.848, 0.424, 0.8803, 0.4227, 0.8472, 0.424, 0.8803, 0.4122, 0.8782, 0.4227, 0.8472, 0.4122, 0.8782, 0.4109, 0.8461, 0.5428, 0.7474, 0.563, 0.7642, 0.5209, 0.7509, 0.5428, 0.7474, 0.5209, 0.7509, 0.5019, 0.7264, 0.5582, 0.7289, 0.5503, 0.7341, 0.5056, 0.7009, 0.4887, 0.8333, 0.5045, 0.8635, 0.4913, 0.8938, 0.4887, 0.8333, 0.4913, 0.8938, 0.4728, 0.8804, 0.4887, 0.8333, 0.4728, 0.8804, 0.4715, 0.8483, 0.4541, 0.8483, 0.4715, 0.8483, 0.4554, 0.8815, 0.4541, 0.8483, 0.4554, 0.8815, 0.4388, 0.8815, 0.4541, 0.8483, 0.4388, 0.8815, 0.4374, 0.848, 0.424, 0.8803, 0.4374, 0.848, 0.4388, 0.8815, 0.424, 0.8803, 0.4388, 0.8815, 0.4277, 0.9121, 0.424, 0.8803, 0.4277, 0.9121, 0.4157, 0.9089, 0.424, 0.8803, 0.4157, 0.9089, 0.4122, 0.8782, 0.5019, 0.7264, 0.5209, 0.7509, 0.4931, 0.7354, 0.5019, 0.7264, 0.4931, 0.7354, 0.4679, 0.6975, 0.5019, 0.7264, 0.4679, 0.6975, 0.5014, 0.7082, 0.7069, 0.02832, 0.7205, 0.01189, 0.7593, 0.005304, 0.4913, 0.8938, 0.4763, 0.9111, 0.4728, 0.8804, 0.4715, 0.8483, 0.4728, 0.8804, 0.4554, 0.8815, 0.4554, 0.8815, 0.4728, 0.8804, 0.4591, 0.9133, 0.4554, 0.8815, 0.4591, 0.9133, 0.4425, 0.9136, 0.4554, 0.8815, 0.4425, 0.9136, 0.4388, 0.8815, 0.4277, 0.9121, 0.4388, 0.8815, 0.4425, 0.9136, 0.4277, 0.9121, 0.4425, 0.9136, 0.4335, 0.9417, 0.8309, 0.6156, 0.8334, 0.6392, 0.8176, 0.6449, 0.8309, 0.6156, 0.8176, 0.6449, 0.8152, 0.6221, 0.4679, 0.6975, 0.4931, 0.7354, 0.4681, 0.7154, 0.4679, 0.6975, 0.4641, 0.6668, 0.5014, 0.7082, 0.5125, 0.8851, 0.5104, 0.9168, 0.5045, 0.8635, 0.5104, 0.9168, 0.5021, 0.9477, 0.4913, 0.8938, 0.5104, 0.9168, 0.4913, 0.8938, 0.5045, 0.8635, 0.4728, 0.8804, 0.4763, 0.9111, 0.4591, 0.9133, 0.4763, 0.9111, 0.4913, 0.8938, 0.482, 0.9397, 0.4763, 0.9111, 0.482, 0.9397, 0.4649, 0.9428, 0.4763, 0.9111, 0.4649, 0.9428, 0.4591, 0.9133, 0.4425, 0.9136, 0.4591, 0.9133, 0.4484, 0.9435, 0.4425, 0.9136, 0.4484, 0.9435, 0.4335, 0.9417, 0.4679, 0.6975, 0.4681, 0.7154, 0.4467, 0.6914, 0.4679, 0.6975, 0.4467, 0.6914, 0.4416, 0.6591, 0.4679, 0.6975, 0.4416, 0.6591, 0.4641, 0.6668, 0.665, 0.07405, 0.6267, 0.1085, 0.6493, 0.05579, 0.4649, 0.9428, 0.482, 0.9397, 0.4728, 0.9693, 0.8679, 0.6363, 0.8706, 0.6635, 0.8533, 0.6638, 0.8679, 0.6363, 0.8533, 0.6638, 0.8505, 0.6363, 0.4649, 0.9428, 0.4484, 0.9435, 0.4591, 0.9133, 0.6288, 0.06489, 0.6493, 0.05579, 0.6167, 0.09272, 0.8868, 0.6655, 0.8896, 0.6946, 0.8735, 0.6936, 0.8868, 0.6655, 0.8735, 0.6936, 0.8706, 0.6635, 0.4896, 0.9653, 0.4728, 0.9693, 0.482, 0.9397, 0.4896, 0.9653, 0.482, 0.9397, 0.5021, 0.9477, 0.8334, 0.6392, 0.8505, 0.6363, 0.8361, 0.6665, 0.8334, 0.6392, 0.8361, 0.6665, 0.8202, 0.6713, 0.8334, 0.6392, 0.8202, 0.6713, 0.8176, 0.6449, 0.8533, 0.6638, 0.8706, 0.6635, 0.8562, 0.6942, 0.8533, 0.6638, 0.8562, 0.6942, 0.839, 0.6966, 0.8533, 0.6638, 0.839, 0.6966, 0.8361, 0.6665, 0.8533, 0.6638, 0.8361, 0.6665, 0.8505, 0.6363, 0.4252, 0.617, 0.4416, 0.6591, 0.4294, 0.6642, 0.4252, 0.617, 0.4294, 0.6642, 0.4167, 0.6344, 0.8202, 0.6713, 0.8361, 0.6665, 0.823, 0.7004, 0.4467, 0.6914, 0.4294, 0.6642, 0.4416, 0.6591, 0.4764, 0.6696, 0.4641, 0.6668, 0.4535, 0.6277, 0.4913, 0.8938, 0.5021, 0.9477, 0.482, 0.9397, 0.6493, 0.05579, 0.6267, 0.1085, 0.6167, 0.09272, 0.8896, 0.6946, 0.9052, 0.7124, 0.8925, 0.7257, 0.8896, 0.6946, 0.8925, 0.7257, 0.8765, 0.7257, 0.8896, 0.6946, 0.8765, 0.7257, 0.8735, 0.6936, 0.8706, 0.6635, 0.8735, 0.6936, 0.8562, 0.6942, 0.8562, 0.6942, 0.8735, 0.6936, 0.8592, 0.7267, 0.8562, 0.6942, 0.8592, 0.7267, 0.842, 0.7287, 0.8562, 0.6942, 0.842, 0.7287, 0.839, 0.6966, 0.8361, 0.6665, 0.839, 0.6966, 0.823, 0.7004, 0.823, 0.7004, 0.839, 0.6966, 0.8259, 0.7314, 0.823, 0.7004, 0.8259, 0.7314, 0.8105, 0.7191, 0.6485, 0.1147, 0.6218, 0.152, 0.6267, 0.1085, 0.6093, 0.1227, 0.6267, 0.1085, 0.6068, 0.154, 0.8925, 0.7257, 0.8954, 0.7578, 0.8794, 0.7589, 0.8925, 0.7257, 0.8794, 0.7589, 0.8765, 0.7257, 0.8735, 0.6936, 0.8765, 0.7257, 0.8592, 0.7267, 0.8592, 0.7267, 0.8765, 0.7257, 0.8622, 0.7603, 0.8592, 0.7267, 0.8622, 0.7603, 0.8449, 0.7619, 0.8592, 0.7267, 0.8449, 0.7619, 0.842, 0.7287, 0.839, 0.6966, 0.842, 0.7287, 0.8259, 0.7314, 0.4198, 0.5704, 0.4252, 0.617, 0.4089, 0.6029, 0.8148, 0.7652, 0.8259, 0.7314, 0.8288, 0.7636, 0.8148, 0.7652, 0.8288, 0.7636, 0.8184, 0.8103, 0.4198, 0.5704, 0.4248, 0.5254, 0.4404, 0.5294, 0.8259, 0.7314, 0.842, 0.7287, 0.8288, 0.7636, 0.4443, 0.5798, 0.4535, 0.6277, 0.4411, 0.6147, 0.6267, 0.1085, 0.6218, 0.152, 0.6068, 0.154, 0.6068, 0.154, 0.6218, 0.152, 0.6092, 0.1857, 0.8954, 0.7578, 0.8981, 0.7902, 0.8823, 0.7924, 0.8954, 0.7578, 0.8823, 0.7924, 0.8794, 0.7589, 0.8765, 0.7257, 0.8794, 0.7589, 0.8622, 0.7603, 0.8622, 0.7603, 0.8794, 0.7589, 0.8651, 0.7941, 0.8622, 0.7603, 0.8651, 0.7941, 0.8478, 0.7953, 0.8622, 0.7603, 0.8478, 0.7953, 0.8449, 0.7619, 0.842, 0.7287, 0.8449, 0.7619, 0.8288, 0.7636, 0.8288, 0.7636, 0.8449, 0.7619, 0.8315, 0.7959, 0.4064, 0.5966, 0.3965, 0.5657, 0.4064, 0.5479, 0.6218, 0.152, 0.6269, 0.1977, 0.6092, 0.1857, 0.6092, 0.1857, 0.6269, 0.1977, 0.6166, 0.2171, 0.8981, 0.7902, 0.9007, 0.8219, 0.885, 0.8251, 0.8981, 0.7902, 0.885, 0.8251, 0.8823, 0.7924, 0.8794, 0.7589, 0.8823, 0.7924, 0.8651, 0.7941, 0.8651, 0.7941, 0.8823, 0.7924, 0.8678, 0.8273, 0.8651, 0.7941, 0.8678, 0.8273, 0.8505, 0.8281, 0.8651, 0.7941, 0.8505, 0.8281, 0.8478, 0.7953, 0.8449, 0.7619, 0.8478, 0.7953, 0.8315, 0.7959, 0.8184, 0.8103, 0.8315, 0.7959, 0.8341, 0.8276, 0.4248, 0.5254, 0.4167, 0.5066, 0.4486, 0.469, 0.4248, 0.5254, 0.4486, 0.469, 0.461, 0.4964, 0.8315, 0.7959, 0.8478, 0.7953, 0.8341, 0.8276, 0.6166, 0.2171, 0.6269, 0.1977, 0.6287, 0.2472, 0.9007, 0.8219, 0.9031, 0.852, 0.8874, 0.8564, 0.9007, 0.8219, 0.8874, 0.8564, 0.885, 0.8251, 0.8823, 0.7924, 0.885, 0.8251, 0.8678, 0.8273, 0.8678, 0.8273, 0.885, 0.8251, 0.8703, 0.8588, 0.8678, 0.8273, 0.8703, 0.8588, 0.8529, 0.8593, 0.8678, 0.8273, 0.8529, 0.8593, 0.8505, 0.8281, 0.8478, 0.7953, 0.8505, 0.8281, 0.8341, 0.8276, 0.8341, 0.8276, 0.8505, 0.8281, 0.8365, 0.8578, 0.4167, 0.5066, 0.4294, 0.4768, 0.4486, 0.469, 0.6269, 0.1977, 0.6425, 0.2402, 0.6287, 0.2472, 0.6425, 0.2402, 0.6527, 0.2216, 0.6676, 0.2798, 0.6425, 0.2402, 0.6676, 0.2798, 0.6451, 0.2753, 0.6425, 0.2402, 0.6451, 0.2753, 0.6287, 0.2472, 0.885, 0.8251, 0.8874, 0.8564, 0.8703, 0.8588, 0.8874, 0.8564, 0.9031, 0.852, 0.8896, 0.8851, 0.8874, 0.8564, 0.8896, 0.8851, 0.8725, 0.8879, 0.8874, 0.8564, 0.8725, 0.8879, 0.8703, 0.8588, 0.8505, 0.8281, 0.8529, 0.8593, 0.8365, 0.8578, 0.8529, 0.8593, 0.8703, 0.8588, 0.8551, 0.8881, 0.8529, 0.8593, 0.8551, 0.8881, 0.8386, 0.8856, 0.8529, 0.8593, 0.8386, 0.8856, 0.8365, 0.8578, 0.8229, 0.8674, 0.8365, 0.8578, 0.8386, 0.8856, 0.4486, 0.469, 0.4467, 0.4496, 0.4889, 0.4237, 0.4486, 0.469, 0.4889, 0.4237, 0.4782, 0.4545, 0.6688, 0.2362, 0.6813, 0.2704, 0.6527, 0.2216, 0.6676, 0.2798, 0.6655, 0.3005, 0.6451, 0.2753, 0.9031, 0.852, 0.9052, 0.8799, 0.8896, 0.8851, 0.3668, 0.8242, 0.383, 0.8283, 0.3665, 0.8528, 0.3668, 0.8242, 0.3665, 0.8528, 0.3491, 0.8517, 0.3668, 0.8242, 0.3491, 0.8517, 0.3495, 0.8228, 0.8703, 0.8588, 0.8725, 0.8879, 0.8551, 0.8881, 0.3322, 0.8242, 0.3495, 0.8228, 0.3319, 0.8527, 0.3322, 0.8242, 0.3319, 0.8527, 0.3158, 0.8557, 0.3322, 0.8242, 0.3158, 0.8557, 0.3162, 0.8281, 0.4889, 0.4237, 0.4467, 0.4496, 0.4681, 0.4257, 0.4889, 0.4237, 0.5166, 0.4322, 0.4782, 0.4545, 0.5166, 0.4322, 0.4869, 0.4574, 0.4782, 0.4545, 0.6527, 0.2216, 0.6813, 0.2704, 0.6676, 0.2798, 0.6655, 0.3005, 0.6676, 0.2798, 0.6892, 0.3221, 0.3827, 0.8559, 0.3824, 0.8859, 0.3662, 0.8838, 0.3827, 0.8559, 0.3662, 0.8838, 0.3665, 0.8528, 0.3827, 0.8559, 0.3665, 0.8528, 0.383, 0.8283, 0.6892, 0.3221, 0.6998, 0.311, 0.7157, 0.3397, 0.3824, 0.8859, 0.3822, 0.9176, 0.366, 0.9166, 0.3824, 0.8859, 0.366, 0.9166, 0.3662, 0.8838, 0.3491, 0.8517, 0.3665, 0.8528, 0.3488, 0.8831, 0.3491, 0.8517, 0.3488, 0.8831, 0.3316, 0.8837, 0.3491, 0.8517, 0.3316, 0.8837, 0.3319, 0.8527, 0.3491, 0.8517, 0.3319, 0.8527, 0.3495, 0.8228, 0.3488, 0.8831, 0.3662, 0.8838, 0.3487, 0.9162, 0.3488, 0.8831, 0.3487, 0.9162, 0.3314, 0.9165, 0.3488, 0.8831, 0.3314, 0.9165, 0.3316, 0.8837, 0.3158, 0.8557, 0.3319, 0.8527, 0.3155, 0.8857, 0.3158, 0.8557, 0.3155, 0.8857, 0.3018, 0.8736, 0.3155, 0.8857, 0.3316, 0.8837, 0.3154, 0.9174, 0.3155, 0.8857, 0.3154, 0.9174, 0.3014, 0.9334, 0.3155, 0.8857, 0.3014, 0.9334, 0.3018, 0.8736, 0.5414, 0.3943, 0.5471, 0.4079, 0.4889, 0.4237, 0.3316, 0.8837, 0.3155, 0.8857, 0.3319, 0.8527, 0.3662, 0.8838, 0.3488, 0.8831, 0.3665, 0.8528, 0.6998, 0.311, 0.6892, 0.3221, 0.6676, 0.2798, 0.6998, 0.311, 0.6676, 0.2798, 0.6813, 0.2704, 0.6998, 0.311, 0.7388, 0.335, 0.7157, 0.3397, 0.3822, 0.9176, 0.3964, 0.9352, 0.3828, 0.9626, 0.3822, 0.9176, 0.3828, 0.9626, 0.3659, 0.9501, 0.3822, 0.9176, 0.3659, 0.9501, 0.366, 0.9166, 0.3662, 0.8838, 0.366, 0.9166, 0.3487, 0.9162, 0.3487, 0.9162, 0.366, 0.9166, 0.3485, 0.9501, 0.3487, 0.9162, 0.3485, 0.9501, 0.3313, 0.95, 0.3487, 0.9162, 0.3313, 0.95, 0.3314, 0.9165, 0.3316, 0.8837, 0.3314, 0.9165, 0.3154, 0.9174, 0.3014, 0.9334, 0.3154, 0.9174, 0.3156, 0.9621, 0.3154, 0.9174, 0.3314, 0.9165, 0.3156, 0.9621, 0.5166, 0.4322, 0.4889, 0.4237, 0.5471, 0.4079, 0.5626, 0.4109, 0.5166, 0.4322, 0.5471, 0.4079, 0.3485, 0.9839, 0.3485, 0.9501, 0.3659, 0.9501, 0.366, 0.9166, 0.3659, 0.9501, 0.3485, 0.9501, 0.3314, 0.9165, 0.3313, 0.95, 0.3156, 0.9621, 0.3666, 1.0, 0.3828, 0.9626, 0.3956, 0.9957, 0.3317, 1.0, 0.3485, 0.9839, 0.3666, 1.0, 0.303, 0.9957, 0.3156, 0.9621, 0.3317, 1.0, 0.6044, 0.4059, 0.5626, 0.4109, 0.6029, 0.3942])
me_owp_7102_3dsolid.materials.append(None)
me_owp_7102_3dsolid.use_remesh_preserve_volume = False
me_owp_7102_3dsolid.use_remesh_preserve_attributes = False
me_owp_7102_3dsolid.use_mirror_vertex_groups = False
me_owp_7102_3dsolid.update()

# ---- objects
ob_owp_7102 = bpy.data.objects.new('OWP 7102', me_owp_7102_3dsolid)

# ---- transforms, parenting, visibility, modifiers, constraints
ob_owp_7102.location = (0.0, 0.0, 0.0)
ob_owp_7102.scale = (0.0254, 0.0254, 0.0254)
ob_owp_7102.display_type = 'WIRE'
ob_owp_7102.lineart.crease_threshold = 0.0
_m = ob_owp_7102.modifiers.new('EdgeSplit', 'EDGE_SPLIT')

# ---- collection membership
col_collection_1.objects.link(ob_owp_7102)

# ---- scene / render settings (as saved in the file)
scene.frame_start = 1; scene.frame_end = 250; scene.frame_set(1)
scene.render.engine = 'CYCLES'
scene.render.resolution_percentage = 50
scene.render.dither_intensity = 0.0
scene.cycles.use_denoising = False
scene.cycles.samples = 128
scene.cycles.sampling_pattern = 'TABULATED_SOBOL'
scene.cycles.light_sampling_threshold = 0.0
scene.cycles.use_adaptive_sampling = False
scene.cycles.use_light_tree = False
scene.cycles.caustics_reflective = False
scene.cycles.caustics_refractive = False
scene.cycles.blur_glossy = 0.0
scene.cycles.max_bounces = 6
scene.cycles.sample_clamp_direct = 1.0
scene.cycles.sample_clamp_indirect = 1.0
scene.view_settings.view_transform = 'Standard'
bpy.context.view_layer.update()

# ---- added for rendering (the .blend has no active camera and no usable light): camera, sun
cam_auto = bpy.data.cameras.new('AutoCamera')
cam_auto.lens = 50.0
cam_auto.sensor_width = 36.0
cam_auto.clip_end = 1000.0
ob_auto_camera = bpy.data.objects.new('AutoCamera', cam_auto)
scene.collection.objects.link(ob_auto_camera)
ob_auto_camera.location = (0.208857, -0.210148, 0.179786)
ob_auto_camera.rotation_euler = (1.09748, -7.21219e-08, 0.694738)
scene.camera = ob_auto_camera
light_auto_sun = bpy.data.lights.new('AutoSun', 'SUN')
light_auto_sun.energy = 3.0
light_auto_sun.angle = 0.0523599
ob_auto_sun = bpy.data.objects.new('AutoSun', light_auto_sun)
scene.collection.objects.link(ob_auto_sun)
ob_auto_sun.rotation_euler = (0.872665, 0.174533, 0.523599)
bpy.context.view_layer.update()
